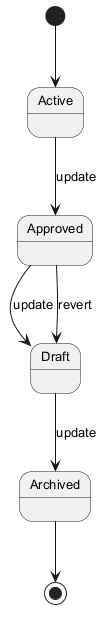

The diagram above was rendered by PlantUML. Its source (embedded in the PNG):
@startuml
skinparam backgroundColor #FFFFFF
skinparam classBackgroundColor #F3E5F5
skinparam classBorderColor #6A1B9A
skinparam defaultFontSize 13
[*] --> Active
Active --> Approved : update
Approved --> Draft : update
Draft --> Archived : update
Approved --> Draft : revert
Archived --> [*]
@enduml